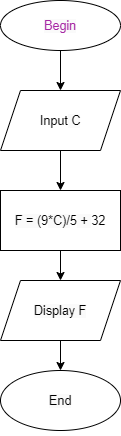

The diagram above was exported from draw.io. Its source (the exported page's mxGraphModel, read from the mxfile embedded in the PNG):
<mxGraphModel dx="868" dy="482" grid="1" gridSize="10" guides="1" tooltips="1" connect="1" arrows="1" fold="1" page="1" pageScale="1" pageWidth="827" pageHeight="1169" math="0" shadow="0">
  <root>
    <mxCell id="0" />
    <mxCell id="1" parent="0" />
    <mxCell id="hYs-kDZDDk6ZEDdyqqAM-7" style="edgeStyle=orthogonalEdgeStyle;rounded=0;orthogonalLoop=1;jettySize=auto;html=1;exitX=0.5;exitY=1;exitDx=0;exitDy=0;entryX=0.5;entryY=0;entryDx=0;entryDy=0;fontColor=default;strokeColor=default;labelBackgroundColor=default;" edge="1" parent="1" source="hYs-kDZDDk6ZEDdyqqAM-1" target="hYs-kDZDDk6ZEDdyqqAM-2">
      <mxGeometry relative="1" as="geometry" />
    </mxCell>
    <mxCell id="hYs-kDZDDk6ZEDdyqqAM-1" value="&lt;span style=&quot;color: rgb(166 , 38 , 164) ; font-family: , &amp;#34;menlo&amp;#34; , &amp;#34;monaco&amp;#34; , &amp;#34;consolas&amp;#34; , &amp;#34;liberation mono&amp;#34; , &amp;#34;courier new&amp;#34; , monospace ; font-size: 12.6px ; text-align: left ; background-color: rgb(250 , 250 , 250)&quot;&gt;Begin&lt;/span&gt;" style="ellipse;whiteSpace=wrap;html=1;fillColor=default;strokeColor=default;fontColor=default;" vertex="1" parent="1">
      <mxGeometry x="360" y="10" width="120" height="50" as="geometry" />
    </mxCell>
    <mxCell id="hYs-kDZDDk6ZEDdyqqAM-8" style="edgeStyle=orthogonalEdgeStyle;rounded=0;orthogonalLoop=1;jettySize=auto;html=1;exitX=0.5;exitY=1;exitDx=0;exitDy=0;entryX=0.5;entryY=0;entryDx=0;entryDy=0;labelBackgroundColor=default;fontColor=default;strokeColor=default;" edge="1" parent="1" source="hYs-kDZDDk6ZEDdyqqAM-2" target="hYs-kDZDDk6ZEDdyqqAM-3">
      <mxGeometry relative="1" as="geometry" />
    </mxCell>
    <mxCell id="hYs-kDZDDk6ZEDdyqqAM-2" value="&#10;&#10;&lt;span class=&quot;hljs-keyword&quot; style=&quot;box-sizing: border-box; font-size: 12.6px; font-style: normal; font-weight: 400; letter-spacing: normal; text-align: left; text-indent: 0px; text-transform: none; word-spacing: 0px;&quot;&gt;&lt;span class=&quot;hljs-keyword&quot; style=&quot;box-sizing: border-box;&quot;&gt;Input&lt;/span&gt;&lt;/span&gt;&lt;span style=&quot;font-size: 12.6px; font-style: normal; font-weight: 400; letter-spacing: normal; text-align: left; text-indent: 0px; text-transform: none; word-spacing: 0px; background-color: rgb(250, 250, 250); display: inline; float: none;&quot;&gt; C&lt;/span&gt;&#10;&#10;" style="shape=parallelogram;perimeter=parallelogramPerimeter;whiteSpace=wrap;html=1;fixedSize=1;fontColor=default;strokeColor=default;fillColor=default;" vertex="1" parent="1">
      <mxGeometry x="360" y="100" width="120" height="60" as="geometry" />
    </mxCell>
    <mxCell id="hYs-kDZDDk6ZEDdyqqAM-9" style="edgeStyle=orthogonalEdgeStyle;rounded=0;orthogonalLoop=1;jettySize=auto;html=1;exitX=0.5;exitY=1;exitDx=0;exitDy=0;entryX=0.5;entryY=0;entryDx=0;entryDy=0;labelBackgroundColor=default;fontColor=default;strokeColor=default;" edge="1" parent="1" source="hYs-kDZDDk6ZEDdyqqAM-3" target="hYs-kDZDDk6ZEDdyqqAM-4">
      <mxGeometry relative="1" as="geometry" />
    </mxCell>
    <mxCell id="hYs-kDZDDk6ZEDdyqqAM-3" value="&#10;&#10;&lt;span style=&quot;font-size: 12.6px; font-style: normal; font-weight: 400; letter-spacing: normal; text-align: left; text-indent: 0px; text-transform: none; word-spacing: 0px; background-color: rgb(250, 250, 250); display: inline; float: none;&quot;&gt;F = (&lt;/span&gt;&lt;span class=&quot;hljs-number&quot; style=&quot;box-sizing: border-box; font-size: 12.6px; font-style: normal; font-weight: 400; letter-spacing: normal; text-align: left; text-indent: 0px; text-transform: none; word-spacing: 0px;&quot;&gt;&lt;span class=&quot;hljs-number&quot; style=&quot;box-sizing: border-box;&quot;&gt;9&lt;/span&gt;&lt;/span&gt;&lt;span style=&quot;font-size: 12.6px; font-style: normal; font-weight: 400; letter-spacing: normal; text-align: left; text-indent: 0px; text-transform: none; word-spacing: 0px; background-color: rgb(250, 250, 250); display: inline; float: none;&quot;&gt;*C)/&lt;/span&gt;&lt;span class=&quot;hljs-number&quot; style=&quot;box-sizing: border-box; font-size: 12.6px; font-style: normal; font-weight: 400; letter-spacing: normal; text-align: left; text-indent: 0px; text-transform: none; word-spacing: 0px;&quot;&gt;&lt;span class=&quot;hljs-number&quot; style=&quot;box-sizing: border-box;&quot;&gt;5&lt;/span&gt;&lt;/span&gt;&lt;span style=&quot;font-size: 12.6px; font-style: normal; font-weight: 400; letter-spacing: normal; text-align: left; text-indent: 0px; text-transform: none; word-spacing: 0px; background-color: rgb(250, 250, 250); display: inline; float: none;&quot;&gt; + &lt;/span&gt;&lt;span class=&quot;hljs-number&quot; style=&quot;box-sizing: border-box; font-size: 12.6px; font-style: normal; font-weight: 400; letter-spacing: normal; text-align: left; text-indent: 0px; text-transform: none; word-spacing: 0px;&quot;&gt;&lt;span class=&quot;hljs-number&quot; style=&quot;box-sizing: border-box;&quot;&gt;32&lt;/span&gt;&lt;/span&gt;&#10;&#10;" style="rounded=0;whiteSpace=wrap;html=1;fontColor=default;strokeColor=default;fillColor=default;" vertex="1" parent="1">
      <mxGeometry x="360" y="200" width="120" height="60" as="geometry" />
    </mxCell>
    <mxCell id="hYs-kDZDDk6ZEDdyqqAM-10" style="edgeStyle=orthogonalEdgeStyle;rounded=0;orthogonalLoop=1;jettySize=auto;html=1;exitX=0.5;exitY=1;exitDx=0;exitDy=0;entryX=0.5;entryY=0;entryDx=0;entryDy=0;labelBackgroundColor=default;fontColor=default;strokeColor=default;" edge="1" parent="1" source="hYs-kDZDDk6ZEDdyqqAM-4" target="hYs-kDZDDk6ZEDdyqqAM-5">
      <mxGeometry relative="1" as="geometry" />
    </mxCell>
    <mxCell id="hYs-kDZDDk6ZEDdyqqAM-4" value="&#10;&#10;&lt;span style=&quot;font-size: 12.6px; font-style: normal; font-weight: 400; letter-spacing: normal; text-align: left; text-indent: 0px; text-transform: none; word-spacing: 0px; background-color: rgb(250, 250, 250); display: inline; float: none;&quot;&gt;Display F&lt;/span&gt;&#10;&#10;" style="shape=parallelogram;perimeter=parallelogramPerimeter;whiteSpace=wrap;html=1;fixedSize=1;fontColor=default;strokeColor=default;fillColor=default;" vertex="1" parent="1">
      <mxGeometry x="360" y="290" width="120" height="60" as="geometry" />
    </mxCell>
    <mxCell id="hYs-kDZDDk6ZEDdyqqAM-5" value="&#10;&#10;&lt;span style=&quot;font-size: 12.6px; font-style: normal; font-weight: 400; letter-spacing: normal; text-align: left; text-indent: 0px; text-transform: none; word-spacing: 0px; background-color: rgb(250, 250, 250); display: inline; float: none;&quot;&gt;End&lt;/span&gt;&#10;&#10;" style="ellipse;whiteSpace=wrap;html=1;fontColor=default;strokeColor=default;fillColor=default;" vertex="1" parent="1">
      <mxGeometry x="360" y="380" width="120" height="60" as="geometry" />
    </mxCell>
  </root>
</mxGraphModel>